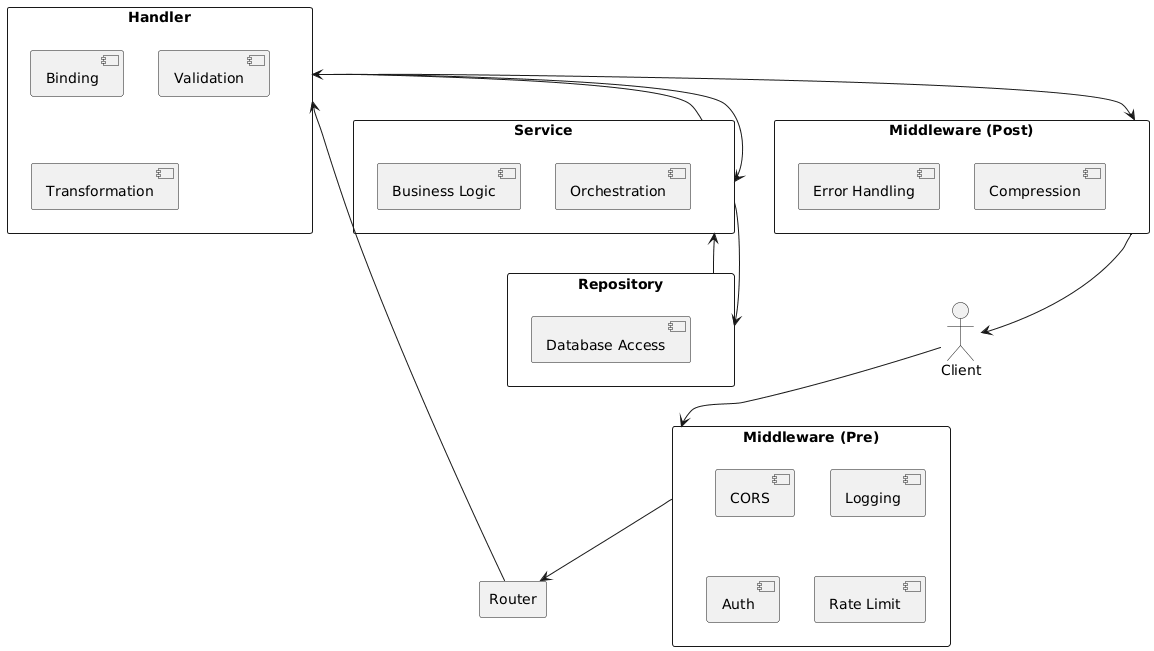

The diagram above was rendered by PlantUML. Its source (embedded in the PNG):
@startuml
actor Client

rectangle "Middleware (Pre)" {
  [CORS]
  [Logging]
  [Auth]
  [Rate Limit]
}

rectangle Router

rectangle Handler {
  [Binding]
  [Validation]
  [Transformation]
}

rectangle Service {
  [Business Logic]
  [Orchestration]
}

rectangle Repository {
  [Database Access]
}

rectangle "Middleware (Post)" {
  [Error Handling]
  [Compression]
}

Client --> "Middleware (Pre)"
"Middleware (Pre)" --> Router
Router --> Handler
Handler --> Service
Service --> Repository
Repository --> Service
Service --> Handler
Handler --> "Middleware (Post)"
"Middleware (Post)" --> Client
@enduml